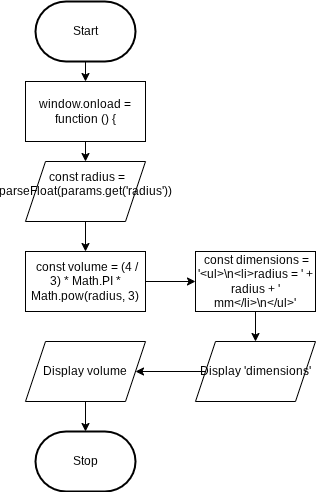

The diagram above was exported from draw.io. Its source (the exported page's mxGraphModel, read from the mxfile embedded in the PNG):
<mxGraphModel dx="631" dy="648" grid="1" gridSize="10" guides="1" tooltips="1" connect="1" arrows="1" fold="1" page="1" pageScale="1" pageWidth="850" pageHeight="1100" math="0" shadow="0">
  <root>
    <mxCell id="0" />
    <mxCell id="1" parent="0" />
    <mxCell id="5" value="" style="edgeStyle=none;html=1;" edge="1" parent="1" source="2" target="4">
      <mxGeometry relative="1" as="geometry" />
    </mxCell>
    <mxCell id="2" value="Start" style="strokeWidth=2;html=1;shape=mxgraph.flowchart.terminator;whiteSpace=wrap;" parent="1" vertex="1">
      <mxGeometry x="220" y="220" width="100" height="60" as="geometry" />
    </mxCell>
    <mxCell id="3" value="Stop" style="strokeWidth=2;html=1;shape=mxgraph.flowchart.terminator;whiteSpace=wrap;" parent="1" vertex="1">
      <mxGeometry x="220" y="650" width="100" height="60" as="geometry" />
    </mxCell>
    <mxCell id="7" value="" style="edgeStyle=orthogonalEdgeStyle;html=1;" edge="1" parent="1" source="4" target="6">
      <mxGeometry relative="1" as="geometry" />
    </mxCell>
    <mxCell id="4" value="&lt;div&gt;&lt;font color=&quot;#000000&quot;&gt;&lt;span style=&quot;font-size: 12px;&quot;&gt;window.onload = function () {&lt;/span&gt;&lt;/font&gt;&lt;/div&gt;" style="whiteSpace=wrap;html=1;" vertex="1" parent="1">
      <mxGeometry x="210" y="300" width="120" height="60" as="geometry" />
    </mxCell>
    <mxCell id="10" value="" style="edgeStyle=orthogonalEdgeStyle;html=1;" edge="1" parent="1" source="6" target="9">
      <mxGeometry relative="1" as="geometry" />
    </mxCell>
    <mxCell id="6" value="&lt;div&gt;&lt;font color=&quot;#000000&quot;&gt;&lt;span style=&quot;font-size: 12px;&quot;&gt;&amp;nbsp;const radius = parseFloat(params.get('radius'))&lt;/span&gt;&lt;/font&gt;&lt;/div&gt;&lt;div&gt;&lt;br&gt;&lt;/div&gt;" style="shape=parallelogram;perimeter=parallelogramPerimeter;whiteSpace=wrap;html=1;fixedSize=1;" vertex="1" parent="1">
      <mxGeometry x="210" y="380" width="120" height="60" as="geometry" />
    </mxCell>
    <mxCell id="12" value="" style="edgeStyle=orthogonalEdgeStyle;html=1;" edge="1" parent="1" source="9" target="11">
      <mxGeometry relative="1" as="geometry" />
    </mxCell>
    <mxCell id="9" value="&lt;div&gt;&lt;font color=&quot;#000000&quot;&gt;&lt;span style=&quot;font-size: 12px;&quot;&gt;&amp;nbsp;const volume = (4 / 3) * Math.PI * Math.pow(radius, 3)&lt;/span&gt;&lt;/font&gt;&lt;/div&gt;" style="whiteSpace=wrap;html=1;" vertex="1" parent="1">
      <mxGeometry x="210" y="470" width="120" height="60" as="geometry" />
    </mxCell>
    <mxCell id="14" value="" style="edgeStyle=orthogonalEdgeStyle;html=1;" edge="1" parent="1" source="11" target="13">
      <mxGeometry relative="1" as="geometry" />
    </mxCell>
    <mxCell id="11" value="&lt;div&gt;&lt;font color=&quot;#000000&quot;&gt;&lt;span style=&quot;font-size: 12px;&quot;&gt;&amp;nbsp;const dimensions = '&amp;lt;ul&amp;gt;\n&amp;lt;li&amp;gt;radius = ' + radius + ' mm&amp;lt;/li&amp;gt;\n&amp;lt;/ul&amp;gt;'&lt;/span&gt;&lt;/font&gt;&lt;/div&gt;" style="whiteSpace=wrap;html=1;" vertex="1" parent="1">
      <mxGeometry x="380" y="470" width="120" height="60" as="geometry" />
    </mxCell>
    <mxCell id="16" value="" style="edgeStyle=orthogonalEdgeStyle;html=1;" edge="1" parent="1" source="13" target="15">
      <mxGeometry relative="1" as="geometry" />
    </mxCell>
    <mxCell id="13" value="Display 'dimensions'" style="shape=parallelogram;perimeter=parallelogramPerimeter;whiteSpace=wrap;html=1;fixedSize=1;" vertex="1" parent="1">
      <mxGeometry x="380" y="560" width="120" height="60" as="geometry" />
    </mxCell>
    <mxCell id="17" value="" style="edgeStyle=orthogonalEdgeStyle;html=1;" edge="1" parent="1" source="15" target="3">
      <mxGeometry relative="1" as="geometry" />
    </mxCell>
    <mxCell id="15" value="Display volume" style="shape=parallelogram;perimeter=parallelogramPerimeter;whiteSpace=wrap;html=1;fixedSize=1;" vertex="1" parent="1">
      <mxGeometry x="210" y="560" width="120" height="60" as="geometry" />
    </mxCell>
  </root>
</mxGraphModel>